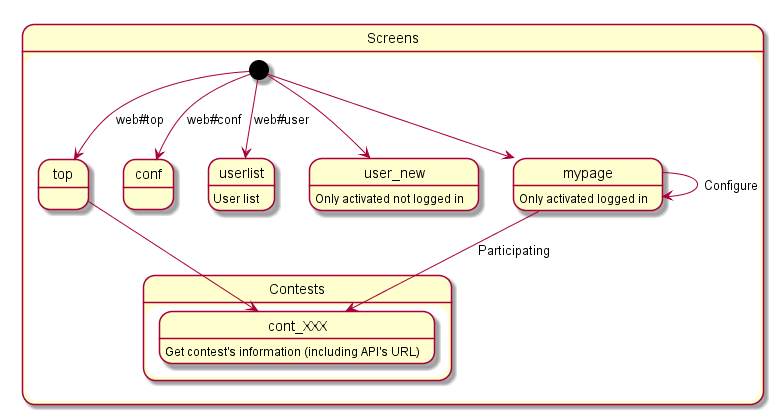

The diagram above was rendered by PlantUML. Its source (embedded in the PNG):
@startuml screens
state Screens{
  [*] --> top: web#top
  [*] --> conf: web#conf
  [*] --> userlist: web#user
  [*] --> user_new
  [*] --> mypage

  state Contests{
    cont_XXX: Get contest's information (including API's URL)
  }

  top --> cont_XXX

  userlist: User list

  user_new: Only activated not logged in

  mypage --> mypage: Configure
  mypage --> cont_XXX: Participating
  mypage: Only activated logged in
}

@enduml